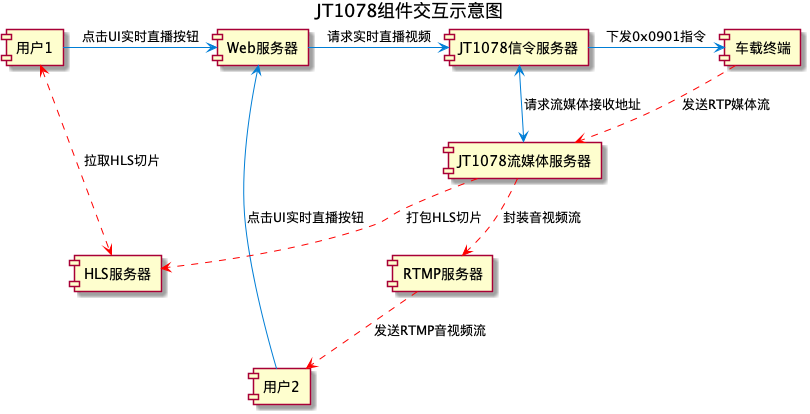

The diagram above was rendered by PlantUML. Its source (embedded in the PNG):
@startuml

title JT1078组件交互示意图

actor [用户1]
actor [用户2]
component [车载终端]
component [Web服务器]
component [JT1078信令服务器]
component [JT1078流媒体服务器]
component [HLS服务器]
component [RTMP服务器]

[用户1] -[#007ED6]> [Web服务器]: 点击UI实时直播按钮
[用户2] -[#007ED6]> [Web服务器]: 点击UI实时直播按钮

[Web服务器] -[#007ED6]> [JT1078信令服务器]: 请求实时直播视频
[JT1078信令服务器] <-[#007ED6]> [JT1078流媒体服务器]: 请求流媒体接收地址
[JT1078信令服务器] -[#007ED6]> [车载终端]: 下发0x0901指令
[车载终端] ..[#FF0000]> [JT1078流媒体服务器]: 发送RTP媒体流

[JT1078流媒体服务器] ..[#FF0000]> [HLS服务器]: 打包HLS切片
[用户1] <..[#FF0000]> [HLS服务器]: 拉取HLS切片

[JT1078流媒体服务器] ..[#FF0000]> [RTMP服务器]: 封装音视频流
[RTMP服务器] ..[#FF0000]> [用户2]: 发送RTMP音视频流

@enduml